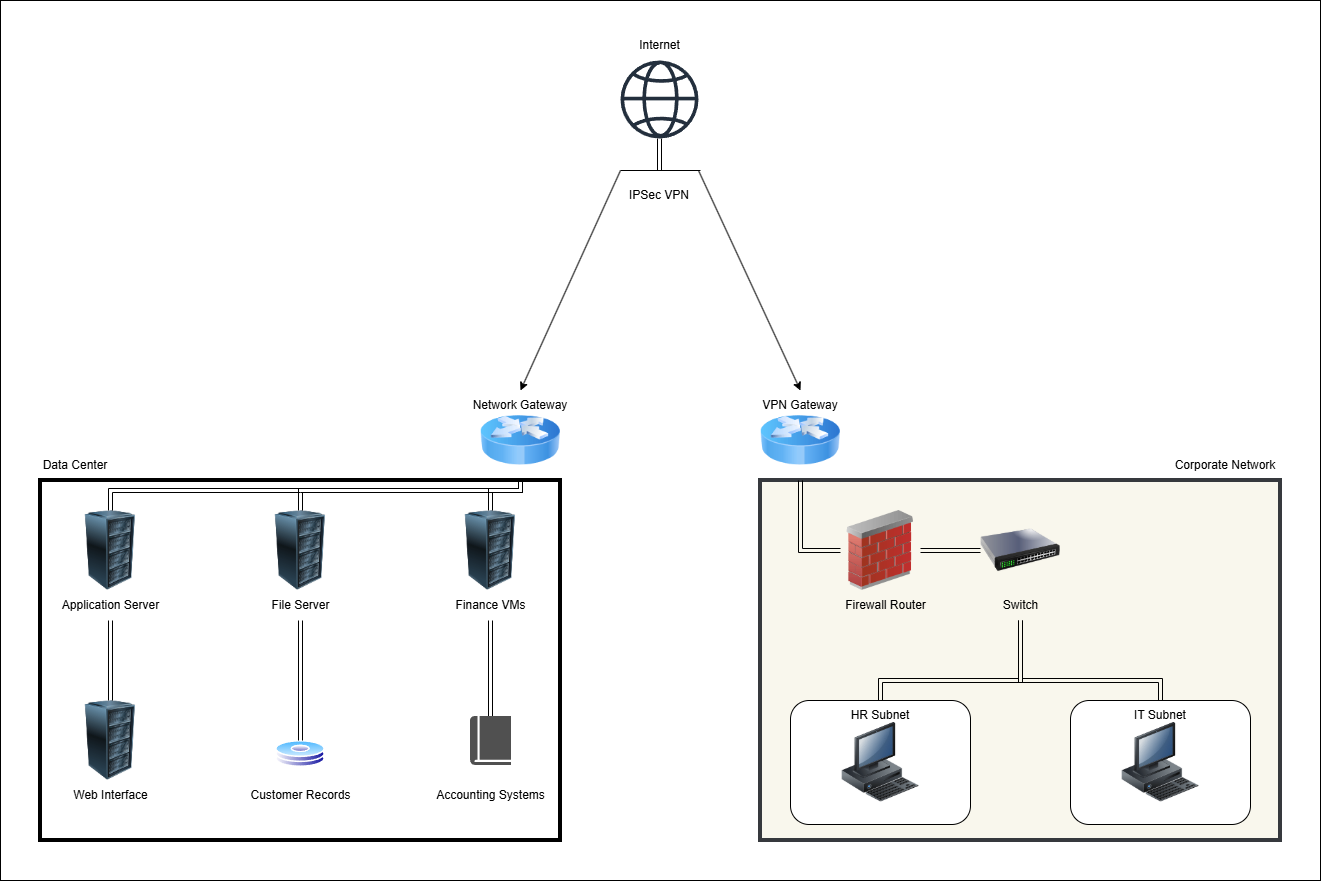

The diagram above was exported from draw.io. Its source (the exported page's mxGraphModel, read from the mxfile embedded in the PNG):
<mxGraphModel dx="1418" dy="746" grid="1" gridSize="10" guides="1" tooltips="1" connect="1" arrows="1" fold="1" page="1" pageScale="1" pageWidth="850" pageHeight="1100" math="0" shadow="0">
  <root>
    <mxCell id="0" />
    <mxCell id="1" parent="0" />
    <mxCell id="s8_ZkXWj-zxyLiSnCZz--55" parent="1" style="rounded=0;whiteSpace=wrap;html=1;" value="" vertex="1">
      <mxGeometry height="880" width="1320" y="200" as="geometry" />
    </mxCell>
    <mxCell id="s8_ZkXWj-zxyLiSnCZz--1" parent="1" style="rounded=0;whiteSpace=wrap;html=1;fillColor=light-dark(#FFFFFF,#CCCCCC);fillStyle=solid;strokeWidth=4;" value="" vertex="1">
      <mxGeometry height="360" width="520" x="40" y="680" as="geometry" />
    </mxCell>
    <mxCell id="s8_ZkXWj-zxyLiSnCZz--2" parent="1" style="rounded=0;whiteSpace=wrap;html=1;fillColor=light-dark(#F9F7ED,#CCCCCC);strokeColor=light-dark(#36393D,#FFFFFF);fillStyle=solid;strokeWidth=4;" value="" vertex="1">
      <mxGeometry height="360" width="520" x="760" y="680" as="geometry" />
    </mxCell>
    <mxCell id="s8_ZkXWj-zxyLiSnCZz--3" parent="1" style="text;html=1;whiteSpace=wrap;strokeColor=none;fillColor=none;align=center;verticalAlign=middle;rounded=0;labelBackgroundColor=light-dark(#FFFFFF,#FFFFFF);fontColor=light-dark(#000000,#000000);" value="Data Center" vertex="1">
      <mxGeometry height="30" width="70" x="40" y="650" as="geometry" />
    </mxCell>
    <mxCell id="s8_ZkXWj-zxyLiSnCZz--4" parent="1" style="text;html=1;whiteSpace=wrap;strokeColor=none;fillColor=none;align=center;verticalAlign=middle;rounded=0;labelBackgroundColor=light-dark(#FFFFFF,#FFFFFF);fontColor=light-dark(#000000,#000000);" value="Corporate Network" vertex="1">
      <mxGeometry height="30" width="110" x="1170" y="650" as="geometry" />
    </mxCell>
    <mxCell id="s8_ZkXWj-zxyLiSnCZz--51" edge="1" parent="1" source="s8_ZkXWj-zxyLiSnCZz--5" style="edgeStyle=none;shape=link;rounded=0;orthogonalLoop=1;jettySize=auto;html=1;fontColor=light-dark(#000000,#FFFFFF);labelBackgroundColor=light-dark(#FFFFFF,#FFFFFF);labelBorderColor=default;strokeColor=light-dark(#000000,#FFFFFF);">
      <mxGeometry relative="1" as="geometry">
        <mxPoint x="659" y="370" as="targetPoint" />
      </mxGeometry>
    </mxCell>
    <mxCell id="s8_ZkXWj-zxyLiSnCZz--5" parent="1" style="sketch=0;outlineConnect=0;fontColor=#232F3E;gradientColor=none;fillColor=#232F3D;strokeColor=none;dashed=0;verticalLabelPosition=bottom;verticalAlign=top;align=center;html=1;fontSize=12;fontStyle=0;aspect=fixed;pointerEvents=1;shape=mxgraph.aws4.globe;" value="" vertex="1">
      <mxGeometry height="78" width="78" x="620" y="260" as="geometry" />
    </mxCell>
    <mxCell id="s8_ZkXWj-zxyLiSnCZz--6" parent="1" style="text;html=1;whiteSpace=wrap;strokeColor=none;fillColor=none;align=center;verticalAlign=middle;rounded=0;labelBackgroundColor=light-dark(#FFFFFF,#FFFFFF);fontColor=light-dark(#000000,#000000);" value="Internet" vertex="1">
      <mxGeometry height="30" width="61" x="628.5" y="230" as="geometry" />
    </mxCell>
    <mxCell id="s8_ZkXWj-zxyLiSnCZz--7" edge="1" parent="1" style="endArrow=classic;html=1;rounded=0;entryX=0.5;entryY=0;entryDx=0;entryDy=0;shape=filledEdge;fontColor=light-dark(#000000,#FFFFFF);labelBackgroundColor=light-dark(#FFFFFF,#FFFFFF);labelBorderColor=default;strokeColor=light-dark(#000000,#FFFFFF);" target="s8_ZkXWj-zxyLiSnCZz--19" value="">
      <mxGeometry height="50" relative="1" width="50" as="geometry">
        <mxPoint x="620.000909090909" y="370" as="sourcePoint" />
        <mxPoint x="480" y="572" as="targetPoint" />
      </mxGeometry>
    </mxCell>
    <mxCell id="s8_ZkXWj-zxyLiSnCZz--8" edge="1" parent="1" style="endArrow=classic;html=1;rounded=0;entryX=0.5;entryY=0;entryDx=0;entryDy=0;fontColor=light-dark(#000000,#FFFFFF);labelBackgroundColor=light-dark(#FFFFFF,#FFFFFF);labelBorderColor=default;strokeColor=light-dark(#000000,#FFFFFF);" target="s8_ZkXWj-zxyLiSnCZz--20" value="">
      <mxGeometry height="50" relative="1" width="50" as="geometry">
        <Array as="points" />
        <mxPoint x="698" y="370" as="sourcePoint" />
        <mxPoint x="840" y="572" as="targetPoint" />
      </mxGeometry>
    </mxCell>
    <mxCell id="s8_ZkXWj-zxyLiSnCZz--9" edge="1" parent="1" style="endArrow=none;html=1;rounded=0;labelBorderColor=light-dark(#000000,#FFFFFF);labelBackgroundColor=light-dark(#FFFFFF,#FFFFFF);fontColor=light-dark(#000000,#FFFFFF);strokeColor=light-dark(#000000,#FFFFFF);" value="">
      <mxGeometry height="50" relative="1" width="50" as="geometry">
        <mxPoint x="620" y="370" as="sourcePoint" />
        <mxPoint x="700" y="370" as="targetPoint" />
      </mxGeometry>
    </mxCell>
    <mxCell id="s8_ZkXWj-zxyLiSnCZz--10" parent="1" style="text;html=1;whiteSpace=wrap;strokeColor=none;fillColor=none;align=center;verticalAlign=middle;rounded=0;labelBackgroundColor=light-dark(#FFFFFF,#FFFFFF);fontColor=light-dark(#000000,#000000);" value="IPSec VPN" vertex="1">
      <mxGeometry height="30" width="70" x="624" y="380" as="geometry" />
    </mxCell>
    <mxCell id="s8_ZkXWj-zxyLiSnCZz--11" parent="1" style="image;html=1;image=img/lib/clip_art/computers/Server_Rack_128x128.png" value="" vertex="1">
      <mxGeometry height="80" width="80" x="70" y="710" as="geometry" />
    </mxCell>
    <mxCell id="s8_ZkXWj-zxyLiSnCZz--12" parent="1" style="image;html=1;image=img/lib/clip_art/computers/Server_Rack_128x128.png" value="" vertex="1">
      <mxGeometry height="80" width="80" x="260" y="710" as="geometry" />
    </mxCell>
    <mxCell id="s8_ZkXWj-zxyLiSnCZz--13" parent="1" style="image;html=1;image=img/lib/clip_art/computers/Server_Rack_128x128.png" value="" vertex="1">
      <mxGeometry height="80" width="80" x="450" y="710" as="geometry" />
    </mxCell>
    <mxCell id="s8_ZkXWj-zxyLiSnCZz--14" parent="1" style="image;html=1;image=img/lib/clip_art/computers/Server_Rack_128x128.png" value="" vertex="1">
      <mxGeometry height="80" width="80" x="70" y="900" as="geometry" />
    </mxCell>
    <mxCell id="s8_ZkXWj-zxyLiSnCZz--15" parent="1" style="image;aspect=fixed;perimeter=ellipsePerimeter;html=1;align=center;shadow=0;dashed=0;spacingTop=3;image=img/lib/active_directory/hard_disk.svg;" value="" vertex="1">
      <mxGeometry height="27" width="50" x="275" y="940" as="geometry" />
    </mxCell>
    <mxCell id="s8_ZkXWj-zxyLiSnCZz--16" parent="1" style="sketch=0;pointerEvents=1;shadow=0;dashed=0;html=1;strokeColor=none;fillColor=light-dark(#505050,#000000);labelPosition=center;verticalLabelPosition=bottom;verticalAlign=top;outlineConnect=0;align=center;shape=mxgraph.office.concepts.book_journal;" value="" vertex="1">
      <mxGeometry height="49" width="41" x="469.5" y="915.5" as="geometry" />
    </mxCell>
    <mxCell id="s8_ZkXWj-zxyLiSnCZz--52" edge="1" parent="1" source="s8_ZkXWj-zxyLiSnCZz--17" style="edgeStyle=none;shape=link;rounded=0;orthogonalLoop=1;jettySize=auto;html=1;entryX=0.5;entryY=0;entryDx=0;entryDy=0;" target="s8_ZkXWj-zxyLiSnCZz--13">
      <mxGeometry relative="1" as="geometry">
        <Array as="points">
          <mxPoint x="520" y="690" />
          <mxPoint x="490" y="690" />
        </Array>
      </mxGeometry>
    </mxCell>
    <mxCell id="s8_ZkXWj-zxyLiSnCZz--53" edge="1" parent="1" source="s8_ZkXWj-zxyLiSnCZz--17" style="edgeStyle=none;shape=link;rounded=0;orthogonalLoop=1;jettySize=auto;html=1;entryX=0.5;entryY=0;entryDx=0;entryDy=0;" target="s8_ZkXWj-zxyLiSnCZz--12">
      <mxGeometry relative="1" as="geometry">
        <Array as="points">
          <mxPoint x="520" y="690" />
          <mxPoint x="410" y="690" />
          <mxPoint x="300" y="690" />
        </Array>
      </mxGeometry>
    </mxCell>
    <mxCell id="s8_ZkXWj-zxyLiSnCZz--54" edge="1" parent="1" source="s8_ZkXWj-zxyLiSnCZz--17" style="edgeStyle=none;shape=link;rounded=0;orthogonalLoop=1;jettySize=auto;html=1;entryX=0.5;entryY=0;entryDx=0;entryDy=0;" target="s8_ZkXWj-zxyLiSnCZz--11">
      <mxGeometry relative="1" as="geometry">
        <Array as="points">
          <mxPoint x="520" y="690" />
          <mxPoint x="300" y="690" />
          <mxPoint x="110" y="690" />
        </Array>
      </mxGeometry>
    </mxCell>
    <mxCell id="s8_ZkXWj-zxyLiSnCZz--17" parent="1" style="image;html=1;image=img/lib/clip_art/networking/Router_Icon_128x128.png" value="" vertex="1">
      <mxGeometry height="80" width="80" x="480" y="600" as="geometry" />
    </mxCell>
    <mxCell id="s8_ZkXWj-zxyLiSnCZz--48" edge="1" parent="1" source="s8_ZkXWj-zxyLiSnCZz--18" style="edgeStyle=none;rounded=0;orthogonalLoop=1;jettySize=auto;html=1;shape=link;" target="s8_ZkXWj-zxyLiSnCZz--21">
      <mxGeometry relative="1" as="geometry">
        <Array as="points">
          <mxPoint x="800" y="750" />
        </Array>
      </mxGeometry>
    </mxCell>
    <mxCell id="s8_ZkXWj-zxyLiSnCZz--18" parent="1" style="image;html=1;image=img/lib/clip_art/networking/Router_Icon_128x128.png" value="" vertex="1">
      <mxGeometry height="80" width="80" x="760" y="600" as="geometry" />
    </mxCell>
    <mxCell id="s8_ZkXWj-zxyLiSnCZz--19" parent="1" style="text;html=1;whiteSpace=wrap;strokeColor=none;fillColor=none;align=center;verticalAlign=middle;rounded=0;labelBackgroundColor=light-dark(#FFFFFF,#FFFFFF);fontColor=light-dark(#000000,#000000);" value="Network Gateway" vertex="1">
      <mxGeometry height="30" width="100" x="470" y="590" as="geometry" />
    </mxCell>
    <mxCell id="s8_ZkXWj-zxyLiSnCZz--20" parent="1" style="text;html=1;whiteSpace=wrap;strokeColor=none;fillColor=none;align=center;verticalAlign=middle;rounded=0;labelBackgroundColor=light-dark(#FFFFFF,#FFFFFF);fontColor=light-dark(#000000,#000000);" value="VPN Gateway" vertex="1">
      <mxGeometry height="30" width="100" x="750" y="590" as="geometry" />
    </mxCell>
    <mxCell id="s8_ZkXWj-zxyLiSnCZz--45" edge="1" parent="1" source="s8_ZkXWj-zxyLiSnCZz--21" style="edgeStyle=none;rounded=0;orthogonalLoop=1;jettySize=auto;html=1;shape=link;" target="s8_ZkXWj-zxyLiSnCZz--22">
      <mxGeometry relative="1" as="geometry" />
    </mxCell>
    <mxCell id="s8_ZkXWj-zxyLiSnCZz--21" parent="1" style="image;html=1;image=img/lib/clip_art/networking/Firewall_02_128x128.png" value="" vertex="1">
      <mxGeometry height="80" width="80" x="840" y="710" as="geometry" />
    </mxCell>
    <mxCell id="s8_ZkXWj-zxyLiSnCZz--22" parent="1" style="image;html=1;image=img/lib/clip_art/networking/Switch_128x128.png" value="" vertex="1">
      <mxGeometry height="80" width="80" x="980" y="710" as="geometry" />
    </mxCell>
    <mxCell id="s8_ZkXWj-zxyLiSnCZz--35" parent="1" style="rounded=1;whiteSpace=wrap;html=1;fillColor=light-dark(#FFFFFF,#666666);" value="" vertex="1">
      <mxGeometry height="124" width="180" x="1070" y="900" as="geometry" />
    </mxCell>
    <mxCell id="s8_ZkXWj-zxyLiSnCZz--24" parent="1" style="image;html=1;image=img/lib/clip_art/computers/Workstation_128x128.png" value="" vertex="1">
      <mxGeometry height="80" width="80" x="1120" y="922" as="geometry" />
    </mxCell>
    <mxCell id="s8_ZkXWj-zxyLiSnCZz--40" edge="1" parent="1" source="s8_ZkXWj-zxyLiSnCZz--25" style="rounded=0;orthogonalLoop=1;jettySize=auto;html=1;shape=link;" target="s8_ZkXWj-zxyLiSnCZz--14">
      <mxGeometry relative="1" as="geometry" />
    </mxCell>
    <mxCell id="s8_ZkXWj-zxyLiSnCZz--25" parent="1" style="text;html=1;strokeColor=none;fillColor=none;align=center;verticalAlign=middle;rounded=0;fontColor=light-dark(#000000,#000000);" value="Application Server" vertex="1">
      <mxGeometry height="30" width="60" x="80" y="790" as="geometry" />
    </mxCell>
    <mxCell id="s8_ZkXWj-zxyLiSnCZz--41" edge="1" parent="1" source="s8_ZkXWj-zxyLiSnCZz--26" style="rounded=0;orthogonalLoop=1;jettySize=auto;html=1;shape=link;" target="s8_ZkXWj-zxyLiSnCZz--15">
      <mxGeometry relative="1" as="geometry" />
    </mxCell>
    <mxCell id="s8_ZkXWj-zxyLiSnCZz--26" parent="1" style="text;html=1;strokeColor=none;fillColor=none;align=center;verticalAlign=middle;rounded=0;fontColor=light-dark(#000000,#000000);" value="File Server" vertex="1">
      <mxGeometry height="30" width="60" x="270" y="790" as="geometry" />
    </mxCell>
    <mxCell id="s8_ZkXWj-zxyLiSnCZz--42" edge="1" parent="1" source="s8_ZkXWj-zxyLiSnCZz--27" style="edgeStyle=none;rounded=0;orthogonalLoop=1;jettySize=auto;html=1;shape=link;" target="s8_ZkXWj-zxyLiSnCZz--16">
      <mxGeometry relative="1" as="geometry" />
    </mxCell>
    <mxCell id="s8_ZkXWj-zxyLiSnCZz--27" parent="1" style="text;html=1;strokeColor=none;fillColor=none;align=center;verticalAlign=middle;rounded=0;fontColor=light-dark(#000000,#000000);" value="Finance VMs" vertex="1">
      <mxGeometry height="30" width="60" x="460" y="790" as="geometry" />
    </mxCell>
    <mxCell id="s8_ZkXWj-zxyLiSnCZz--28" parent="1" style="text;html=1;strokeColor=none;fillColor=none;align=center;verticalAlign=middle;rounded=0;fontColor=light-dark(#000000,#000000);" value="Web Interface" vertex="1">
      <mxGeometry height="30" width="60" x="80" y="980" as="geometry" />
    </mxCell>
    <mxCell id="s8_ZkXWj-zxyLiSnCZz--29" parent="1" style="text;html=1;strokeColor=none;fillColor=none;align=center;verticalAlign=middle;rounded=0;fontColor=light-dark(#000000,#000000);" value="Customer Records" vertex="1">
      <mxGeometry height="30" width="60" x="270" y="980" as="geometry" />
    </mxCell>
    <mxCell id="s8_ZkXWj-zxyLiSnCZz--30" parent="1" style="text;html=1;strokeColor=none;fillColor=none;align=center;verticalAlign=middle;rounded=0;fontColor=light-dark(#000000,#000000);" value="Accounting Systems" vertex="1">
      <mxGeometry height="30" width="60" x="460" y="980" as="geometry" />
    </mxCell>
    <mxCell id="s8_ZkXWj-zxyLiSnCZz--31" parent="1" style="text;html=1;strokeColor=none;fillColor=none;align=center;verticalAlign=middle;rounded=0;fontColor=light-dark(#000000,#000000);" value="Firewall Router" vertex="1">
      <mxGeometry height="30" width="60" x="855" y="790" as="geometry" />
    </mxCell>
    <mxCell id="s8_ZkXWj-zxyLiSnCZz--49" edge="1" parent="1" source="s8_ZkXWj-zxyLiSnCZz--32" style="edgeStyle=none;rounded=0;orthogonalLoop=1;jettySize=auto;html=1;entryX=0.5;entryY=0;entryDx=0;entryDy=0;shape=link;" target="s8_ZkXWj-zxyLiSnCZz--36">
      <mxGeometry relative="1" as="geometry">
        <Array as="points">
          <mxPoint x="1020" y="880" />
          <mxPoint x="880" y="880" />
        </Array>
      </mxGeometry>
    </mxCell>
    <mxCell id="s8_ZkXWj-zxyLiSnCZz--50" edge="1" parent="1" source="s8_ZkXWj-zxyLiSnCZz--32" style="edgeStyle=none;rounded=0;orthogonalLoop=1;jettySize=auto;html=1;entryX=0.5;entryY=0;entryDx=0;entryDy=0;shape=link;" target="s8_ZkXWj-zxyLiSnCZz--37">
      <mxGeometry relative="1" as="geometry">
        <Array as="points">
          <mxPoint x="1020" y="880" />
          <mxPoint x="1160" y="880" />
        </Array>
      </mxGeometry>
    </mxCell>
    <mxCell id="s8_ZkXWj-zxyLiSnCZz--32" parent="1" style="text;html=1;strokeColor=none;fillColor=none;align=center;verticalAlign=middle;rounded=0;fontColor=light-dark(#000000,#000000);" value="Switch" vertex="1">
      <mxGeometry height="30" width="60" x="990" y="790" as="geometry" />
    </mxCell>
    <mxCell id="s8_ZkXWj-zxyLiSnCZz--34" parent="1" style="rounded=1;whiteSpace=wrap;html=1;fillColor=light-dark(#FFFFFF,#666666);" value="" vertex="1">
      <mxGeometry height="124" width="180" x="790" y="900" as="geometry" />
    </mxCell>
    <mxCell id="s8_ZkXWj-zxyLiSnCZz--23" parent="1" style="image;html=1;image=img/lib/clip_art/computers/Workstation_128x128.png" value="" vertex="1">
      <mxGeometry height="80" width="80" x="840" y="922" as="geometry" />
    </mxCell>
    <mxCell id="s8_ZkXWj-zxyLiSnCZz--36" parent="1" style="text;html=1;whiteSpace=wrap;strokeColor=none;fillColor=none;align=center;verticalAlign=middle;rounded=0;" value="HR Subnet" vertex="1">
      <mxGeometry height="30" width="70" x="845" y="900" as="geometry" />
    </mxCell>
    <mxCell id="s8_ZkXWj-zxyLiSnCZz--37" parent="1" style="text;html=1;whiteSpace=wrap;strokeColor=none;fillColor=none;align=center;verticalAlign=middle;rounded=0;" value="IT Subnet" vertex="1">
      <mxGeometry height="30" width="70" x="1125" y="900" as="geometry" />
    </mxCell>
  </root>
</mxGraphModel>